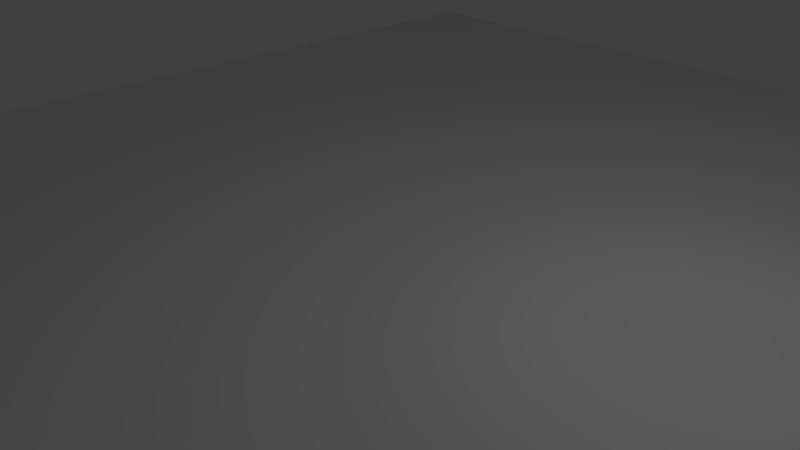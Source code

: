 # Source: plane.blend  (saved by Blender 2.79.0; exported with 4.5.12 LTS)
import bpy
from mathutils import Matrix  # noqa: F401  (used for matrix-valued properties, if any)

bpy.ops.wm.read_factory_settings(use_empty=True)
scene = bpy.context.scene
scene.name = 'Scene'

# ---- collections
col_collection_1 = bpy.data.collections.new('Collection 1'); scene.collection.children.link(col_collection_1)

# ---- materials (node trees are filled in below, after node groups)
mat_material = bpy.data.materials.new('Material')
mat_material.alpha_threshold = 0.0
mat_material.use_transparent_shadow = False
mat_material.roughness = 0.5
mat_material.line_color = (0.0, 0.0, 0.0, 1.0)

# ---- material node trees

# ---- world
world_world = bpy.data.worlds.new('World'); scene.world = world_world
world_world.color = (0.05088, 0.05088, 0.05088)
world_world.use_sun_shadow = False
world_world.sun_shadow_jitter_overblur = 0.0
world_world.cycles.sampling_method = 'MANUAL'

# ---- cameras
cam_camera = bpy.data.cameras.new('Camera')
cam_camera.clip_end = 100.0
cam_camera.lens = 35.0
cam_camera.sensor_width = 32.0
cam_camera.sensor_height = 18.0
cam_camera.ortho_scale = 7.314
cam_camera.dof.focus_distance = 0.0
cam_camera.dof.aperture_fstop = 128.0

# ---- lights
light_lamp = bpy.data.lights.new('Lamp', 'POINT')
light_lamp.transmission_factor = 0.0
light_lamp.cutoff_distance = 30.0
light_lamp.energy = 100.0
light_lamp.shadow_buffer_clip_start = 1.001
light_lamp.shadow_soft_size = 0.1
light_lamp.shadow_maximum_resolution = 0.006
light_lamp.use_absolute_resolution = True

# ---- meshes
me_cube = bpy.data.meshes.new('Cube')
me_cube.from_pydata([(1.0, 1.0, -1.0), (1.0, -1.0, -1.0), (-1.0, -1.0, -1.0), (-1.0, 1.0, -1.0), (1.0, 1.0, 1.0), (1.0, -1.0, 1.0), (-1.0, -1.0, 1.0), (-1.0, 1.0, 1.0)], [], [(0, 1, 2, 3), (4, 7, 6, 5), (0, 4, 5, 1), (1, 5, 6, 2), (2, 6, 7, 3), (4, 0, 3, 7)])
me_cube.materials.append(mat_material)
me_cube.use_remesh_preserve_volume = False
me_cube.use_remesh_preserve_attributes = False
me_cube.use_mirror_vertex_groups = False
me_cube.update()

# ---- objects
ob_cube = bpy.data.objects.new('Cube', me_cube)
ob_lamp = bpy.data.objects.new('Lamp', light_lamp)
ob_camera = bpy.data.objects.new('Camera', cam_camera)

# ---- transforms, parenting, visibility, modifiers, constraints
ob_cube.location = (0.0, 0.0, 0.0)
ob_cube.scale = (8.2, 10.04, 0.18)
ob_cube.lock_rotations_4d = False
ob_cube.empty_display_type = 'ARROWS'
ob_cube.lineart.crease_threshold = 0.0
ob_lamp.location = (4.076, 1.005, 5.904)
ob_lamp.rotation_euler = (0.6503, 0.05522, 1.866)
ob_lamp.lock_rotations_4d = False
ob_lamp.empty_display_type = 'ARROWS'
ob_lamp.color = (0.0, 0.0, 0.0, 0.0)
ob_lamp.lineart.crease_threshold = 0.0
ob_camera.location = (7.481, -6.508, 5.344)
ob_camera.rotation_euler = (1.109, 0.0, 0.8149)
ob_camera.lock_rotations_4d = False
ob_camera.empty_display_type = 'ARROWS'
ob_camera.color = (0.0, 0.0, 0.0, 0.0)
ob_camera.display_type = 'WIRE'
ob_camera.lineart.crease_threshold = 0.0

# ---- collection membership
col_collection_1.objects.link(ob_cube)
col_collection_1.objects.link(ob_lamp)
col_collection_1.objects.link(ob_camera)

# ---- scene / render settings (as saved in the file)
scene.camera = ob_camera
scene.frame_start = 1; scene.frame_end = 250; scene.frame_set(1)
scene.render.engine = 'BLENDER_EEVEE_NEXT'
scene.render.resolution_percentage = 50
scene.render.dither_intensity = 0.0
scene.cycles.use_denoising = False
scene.cycles.samples = 128
scene.cycles.sampling_pattern = 'TABULATED_SOBOL'
scene.cycles.use_adaptive_sampling = False
scene.cycles.use_light_tree = False
scene.cycles.blur_glossy = 0.0
scene.cycles.sample_clamp_indirect = 0.0
scene.view_settings.view_transform = 'Standard'
bpy.context.view_layer.update()
